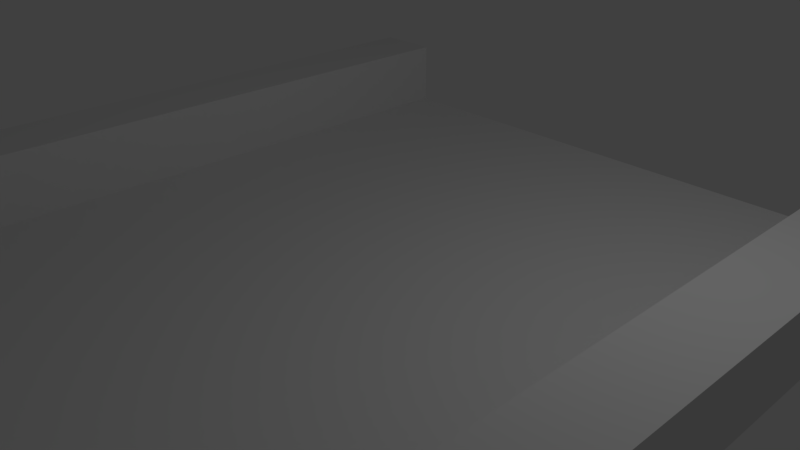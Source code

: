 # Source: HighwayIncline.blend  (saved by Blender 2.79.0; exported with 4.5.12 LTS)
import bpy
from mathutils import Matrix  # noqa: F401  (used for matrix-valued properties, if any)

bpy.ops.wm.read_factory_settings(use_empty=True)
scene = bpy.context.scene
scene.name = 'Scene'

# ---- collections
col_collection_1 = bpy.data.collections.new('Collection 1'); scene.collection.children.link(col_collection_1)

# ---- materials (node trees are filled in below, after node groups)
mat_material = bpy.data.materials.new('Material')
mat_material.alpha_threshold = 0.0
mat_material.use_transparent_shadow = False
mat_material.roughness = 0.5
mat_material.line_color = (0.0, 0.0, 0.0, 1.0)

# ---- material node trees

# ---- world
world_world = bpy.data.worlds.new('World'); scene.world = world_world
world_world.color = (0.05088, 0.05088, 0.05088)
world_world.use_sun_shadow = False
world_world.sun_shadow_jitter_overblur = 0.0
world_world.cycles.sampling_method = 'MANUAL'

# ---- cameras
cam_camera = bpy.data.cameras.new('Camera')
cam_camera.clip_end = 100.0
cam_camera.lens = 35.0
cam_camera.sensor_width = 32.0
cam_camera.sensor_height = 18.0
cam_camera.ortho_scale = 7.314
cam_camera.dof.focus_distance = 0.0
cam_camera.dof.aperture_fstop = 128.0

# ---- lights
light_lamp = bpy.data.lights.new('Lamp', 'POINT')
light_lamp.transmission_factor = 0.0
light_lamp.cutoff_distance = 30.0
light_lamp.energy = 100.0
light_lamp.shadow_buffer_clip_start = 1.001
light_lamp.shadow_soft_size = 0.1
light_lamp.shadow_maximum_resolution = 0.006
light_lamp.use_absolute_resolution = True

# ---- meshes
me_cube = bpy.data.meshes.new('Cube')
me_cube.from_pydata([(4.0, 5.0, -1.0), (4.0, 4.0, 0.0), (5.0, 5.0, 0.0), (-6.357e-08, 4.0, 0.0), (-3.775e-07, 5.0, -1.0), (5.0, 4.0, 1.0), (9.935e-08, 5.0, 0.0), (4.0, 5.0, 0.0), (-3.02e-07, 4.0, -1.0), (5.0, 4.0, 0.0), (5.0, 5.0, 1.0), (4.0, 5.0, 1.0), (4.0, 4.0, -1.0), (4.0, -1.129e-06, -1.0), (5.0, -2.007e-06, 0.0), (-1.08e-13, 1.431e-06, 0.0), (7.2e-14, -9.537e-07, -1.0), (4.0, -6.517e-07, 0.0), (4.0, 4.0, 1.0), (4.0, -6.517e-07, 1.0), (5.0, -2.007e-06, 1.0)], [], [(0, 9, 12), (0, 2, 9), (12, 9, 14, 13), (1, 7, 6, 3), (12, 8, 4, 0), (17, 1, 3, 15), (13, 16, 8, 12), (5, 18, 19, 20), (7, 1, 18, 11), (5, 10, 11, 18), (17, 19, 18, 1), (20, 14, 9, 5), (9, 2, 10, 5)])
me_cube.materials.append(mat_material)
me_cube.use_remesh_preserve_volume = False
me_cube.use_remesh_preserve_attributes = False
me_cube.use_mirror_vertex_groups = False
me_cube.update()

# ---- objects
ob_cube = bpy.data.objects.new('Cube', me_cube)
ob_lamp = bpy.data.objects.new('Lamp', light_lamp)
ob_camera = bpy.data.objects.new('Camera', cam_camera)

# ---- transforms, parenting, visibility, modifiers, constraints
ob_cube.location = (0.0, 0.0, 0.0)
ob_cube.lock_rotations_4d = False
ob_cube.empty_display_type = 'ARROWS'
ob_cube.lineart.crease_threshold = 0.0
_m = ob_cube.modifiers.new('Mirror', 'MIRROR')
_m.use_axis = (True, True, False)
ob_lamp.location = (4.076, 1.005, 5.904)
ob_lamp.rotation_euler = (0.6503, 0.05522, 1.866)
ob_lamp.lock_rotations_4d = False
ob_lamp.empty_display_type = 'ARROWS'
ob_lamp.color = (0.0, 0.0, 0.0, 0.0)
ob_lamp.lineart.crease_threshold = 0.0
ob_camera.location = (7.481, -6.508, 5.344)
ob_camera.rotation_euler = (1.109, 0.0, 0.8149)
ob_camera.lock_rotations_4d = False
ob_camera.empty_display_type = 'ARROWS'
ob_camera.color = (0.0, 0.0, 0.0, 0.0)
ob_camera.display_type = 'WIRE'
ob_camera.lineart.crease_threshold = 0.0

# ---- collection membership
col_collection_1.objects.link(ob_cube)
col_collection_1.objects.link(ob_lamp)
col_collection_1.objects.link(ob_camera)

# ---- scene / render settings (as saved in the file)
scene.camera = ob_camera
scene.frame_start = 1; scene.frame_end = 250; scene.frame_set(1)
scene.render.engine = 'BLENDER_EEVEE_NEXT'
scene.render.resolution_percentage = 50
scene.render.dither_intensity = 0.0
scene.cycles.use_denoising = False
scene.cycles.samples = 128
scene.cycles.sampling_pattern = 'TABULATED_SOBOL'
scene.cycles.use_adaptive_sampling = False
scene.cycles.use_light_tree = False
scene.cycles.blur_glossy = 0.0
scene.cycles.sample_clamp_indirect = 0.0
scene.view_settings.view_transform = 'Standard'
bpy.context.view_layer.update()
